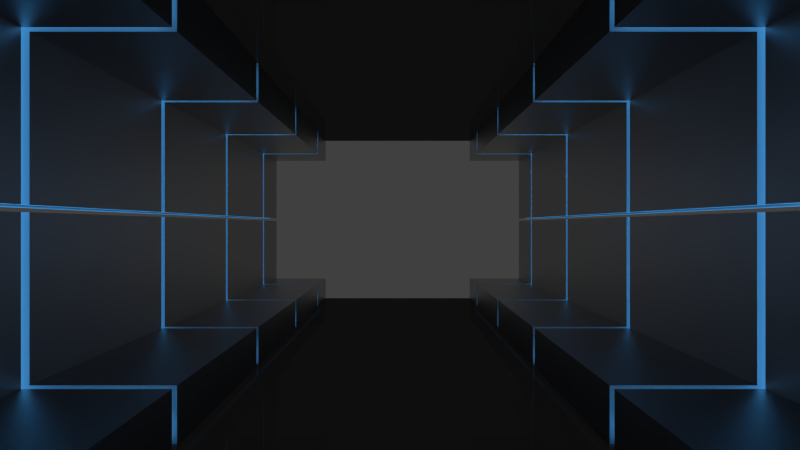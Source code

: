 # Source: map_classic.blend  (saved by Blender 2.75.0; exported with 4.5.12 LTS)
import bpy
from mathutils import Matrix  # noqa: F401  (used for matrix-valued properties, if any)

bpy.ops.wm.read_factory_settings(use_empty=True)
scene = bpy.context.scene
scene.name = 'Scene'

# ---- collections
col_collection_1 = bpy.data.collections.new('Collection 1'); scene.collection.children.link(col_collection_1)

# ---- materials (node trees are filled in below, after node groups)
mat_material_001 = bpy.data.materials.new('Material.001')
mat_material_001.alpha_threshold = 0.0
mat_material_001.roughness = 0.5
mat_material_002 = bpy.data.materials.new('Material.002')
mat_material_002.alpha_threshold = 0.0
mat_material_002.roughness = 0.5
mat_material_002.line_color = (0.0, 0.0, 0.0, 1.0)
mat_material = bpy.data.materials.new('Material')
mat_material.alpha_threshold = 0.0
mat_material.roughness = 0.5
mat_material.line_color = (0.0, 0.0, 0.0, 1.0)

# ---- material node trees
mat_material_001.use_nodes = True; mat_material_001.node_tree.nodes.clear()
_N = mat_material_001.node_tree.nodes; _L = mat_material_001.node_tree.links
n0 = _N.new('ShaderNodeOutputMaterial'); n0.name = 'Material Output'; n0.location = (300, 300)
n1 = _N.new('ShaderNodeBsdfGlass'); n1.name = 'Glass BSDF'; n1.location = (10, 300)
n1.distribution = 'GGX'
n1.inputs[0].default_value = (0.1626, 0.1626, 0.1626, 1.0)
n1.inputs[2].default_value = 1.45
_L.new(n1.outputs[0], n0.inputs[0])
n0.is_active_output = True
mat_material_002.use_nodes = True; mat_material_002.node_tree.nodes.clear()
_N = mat_material_002.node_tree.nodes; _L = mat_material_002.node_tree.links
n0 = _N.new('ShaderNodeOutputMaterial'); n0.name = 'Material Output'; n0.location = (300, 300)
n0.width = 120
n1 = _N.new('ShaderNodeEmission'); n1.name = 'Emission'; n1.location = (10, 300)
n1.inputs[0].default_value = (0.07528, 0.4108, 0.9699, 1.0)
_L.new(n1.outputs[0], n0.inputs[0])
n0.is_active_output = True
mat_material.use_nodes = True; mat_material.node_tree.nodes.clear()
_N = mat_material.node_tree.nodes; _L = mat_material.node_tree.links
n0 = _N.new('ShaderNodeOutputMaterial'); n0.name = 'Material Output'; n0.location = (300, 300)
n1 = _N.new('ShaderNodeBsdfAnisotropic'); n1.name = 'Glossy BSDF'; n1.location = (10, 300)
n1.distribution = 'ASHIKHMIN_SHIRLEY'
n1.inputs[1].default_value = 0.4472
_L.new(n1.outputs[0], n0.inputs[0])
n0.is_active_output = True

# ---- world
world_world = bpy.data.worlds.new('World'); scene.world = world_world
world_world.color = (0.05088, 0.05088, 0.05088)
world_world.use_sun_shadow = False
world_world.sun_shadow_jitter_overblur = 0.0
world_world.cycles.sampling_method = 'MANUAL'
world_world.cycles.sample_map_resolution = 256

# ---- cameras
cam_camera = bpy.data.cameras.new('Camera')
cam_camera.clip_end = 100.0
cam_camera.lens = 32.63
cam_camera.sensor_width = 32.0
cam_camera.sensor_height = 18.0
cam_camera.ortho_scale = 7.314
cam_camera.dof.focus_distance = 0.0

# ---- lights
light_sun_001 = bpy.data.lights.new('Sun.001', 'SUN')
light_sun_001.color = (0.05666, 0.3013, 0.6738)
light_sun_001.transmission_factor = 0.0
light_sun_001.angle = 0.1993
light_sun_001.energy = 2.5
light_sun_001.shadow_buffer_clip_start = 0.5
light_sun_001.shadow_soft_size = 0.1
light_sun_001.shadow_cascade_max_distance = 1000.0
light_sun_001.cycles.max_bounces = 256
light_sun_001.cycles.use_multiple_importance_sampling = False

# ---- meshes
me_plane = bpy.data.meshes.new('Plane')
me_plane.from_pydata([(-1.882, -1.0, -0.5288), (1.361, -1.0, -0.5289), (-1.882, 1.0, -0.5288), (1.361, 1.0, -0.5289)], [], [(0, 1, 3, 2)])
me_plane.materials.append(mat_material_001)
me_plane.use_remesh_preserve_volume = False
me_plane.use_remesh_preserve_attributes = False
me_plane.use_mirror_vertex_groups = False
me_plane.update()
me_cube_001 = bpy.data.meshes.new('Cube.001')
me_cube_001.from_pydata([(-17.27, -5.114, -3.508), (-17.27, -3.114, -3.508), (7.562, -3.114, -3.508), (7.562, -5.114, -3.508), (-17.27, -5.114, -2.713), (-17.27, -3.114, -2.713), (7.562, -3.114, -2.713), (7.562, -5.114, -2.713), (-17.27, -6.59, -3.508), (7.562, -6.59, -3.508), (-17.27, -6.59, -2.713), (7.562, -6.59, -2.713), (-17.27, -5.114, -0.008874), (7.562, -5.114, -0.008874), (-17.27, -6.59, -0.008874), (7.562, -6.59, -0.008874)], [], [(4, 5, 1, 0), (5, 6, 2, 1), (6, 7, 3, 2), (0, 3, 9, 8), (0, 1, 2, 3), (7, 6, 5, 4), (11, 10, 8, 9), (11, 9, 3, 7), (13, 15, 11, 7), (8, 10, 4, 0), (13, 12, 14, 15), (4, 10, 14, 12), (7, 4, 12, 13), (15, 14, 10, 11)])
me_cube_001.materials.append(mat_material_002)
me_cube_001.use_remesh_preserve_volume = False
me_cube_001.use_remesh_preserve_attributes = False
me_cube_001.use_mirror_vertex_groups = False
me_cube_001.update()
me_cube = bpy.data.meshes.new('Cube')
me_cube.from_pydata([(-0.1235, -2.931, -3.361), (-0.1235, -4.931, -3.361), (-3.183, -4.931, -3.361), (-3.183, -2.931, -3.361), (-0.1235, -2.931, -2.397), (-0.1235, -4.931, -2.397), (-3.183, -4.931, -2.397), (-3.183, -2.931, -2.397), (-0.1235, -5.959, -3.361), (-3.183, -5.959, -3.361), (-0.1235, -5.959, -2.397), (-3.183, -5.959, -2.397), (-0.1235, -4.931, -0.05027), (-3.183, -4.931, -0.05027), (-0.1235, -5.959, -0.05027), (-3.183, -5.959, -0.05027)], [], [(0, 1, 2, 3), (4, 7, 6, 5), (0, 4, 5, 1), (8, 9, 2, 1), (2, 6, 7, 3), (4, 0, 3, 7), (8, 10, 11, 9), (1, 5, 10, 8), (9, 11, 6, 2), (12, 14, 10, 5), (12, 13, 15, 14), (14, 15, 11, 10), (15, 13, 6, 11), (5, 6, 13, 12)])
me_cube.materials.append(mat_material)
me_cube.use_remesh_preserve_volume = False
me_cube.use_remesh_preserve_attributes = False
me_cube.use_mirror_vertex_groups = False
me_cube.update()

# ---- objects
ob_sun = bpy.data.objects.new('Sun', light_sun_001)
ob_plane = bpy.data.objects.new('Plane', me_plane)
ob_cube_001 = bpy.data.objects.new('Cube.001', me_cube_001)
ob_cube = bpy.data.objects.new('Cube', me_cube)
ob_camera = bpy.data.objects.new('Camera', cam_camera)

# ---- transforms, parenting, visibility, modifiers, constraints
ob_sun.location = (8.115, 0.0, 4.891)
ob_sun.rotation_euler = (2.153, -3.302, 1.642)
ob_sun.lineart.crease_threshold = 0.0
ob_plane.location = (-2.849, 0.0, 2.871)
ob_plane.scale = (7.84, 6.048, 6.048)
ob_plane.lineart.crease_threshold = 0.0
_m = ob_plane.modifiers.new('Mirror', 'MIRROR')
_m.use_axis = (False, True, True)
ob_cube_001.location = (0.0, 0.0, 2.714)
ob_cube_001.visible_camera = False
ob_cube_001.lineart.crease_threshold = 0.0
_m = ob_cube_001.modifiers.new('Mirror', 'MIRROR')
_m.use_axis = (False, True, True)
ob_cube.location = (4.629, 0.0, 2.867)
ob_cube.rotation_euler = (0.0, 0.0, 3.142)
ob_cube.lock_rotations_4d = False
ob_cube.empty_display_type = 'ARROWS'
ob_cube.lineart.crease_threshold = 0.0
_m = ob_cube.modifiers.new('Mirror', 'MIRROR')
_m.use_axis = (True, True, True)
_m = ob_cube.modifiers.new('Array', 'ARRAY')
_m.count = 4
_m.constant_offset_displace = (0.0, 0.0, 0.0)
ob_camera.location = (15.56, 0.09234, 2.641)
ob_camera.rotation_euler = (1.571, 0.0, 1.571)
ob_camera.lock_rotations_4d = False
ob_camera.empty_display_type = 'ARROWS'
ob_camera.color = (0.0, 0.0, 0.0, 0.0)
ob_camera.display_type = 'WIRE'
ob_camera.lineart.crease_threshold = 0.0

# ---- collection membership
col_collection_1.objects.link(ob_sun)
col_collection_1.objects.link(ob_plane)
col_collection_1.objects.link(ob_cube_001)
col_collection_1.objects.link(ob_cube)
col_collection_1.objects.link(ob_camera)

# ---- scene / render settings (as saved in the file)
scene.camera = ob_camera
scene.frame_start = 1; scene.frame_end = 250; scene.frame_set(1)
scene.render.engine = 'CYCLES'
scene.render.image_settings.compression = 90
scene.render.resolution_percentage = 50
scene.render.dither_intensity = 0.0
scene.render.film_transparent = True
scene.render.use_border = True
scene.render.bake_margin = 2
scene.render.bake_bias = 0.0
scene.cycles.use_denoising = False
scene.cycles.samples = 100
scene.cycles.sampling_pattern = 'TABULATED_SOBOL'
scene.cycles.light_sampling_threshold = 0.0
scene.cycles.use_adaptive_sampling = False
scene.cycles.use_light_tree = False
scene.cycles.caustics_reflective = False
scene.cycles.caustics_refractive = False
scene.cycles.blur_glossy = 0.0
scene.cycles.volume_bounces = 1
scene.cycles.pixel_filter_type = 'GAUSSIAN'
scene.cycles.sample_clamp_indirect = 0.0
scene.view_settings.view_transform = 'Standard'
bpy.context.view_layer.update()
